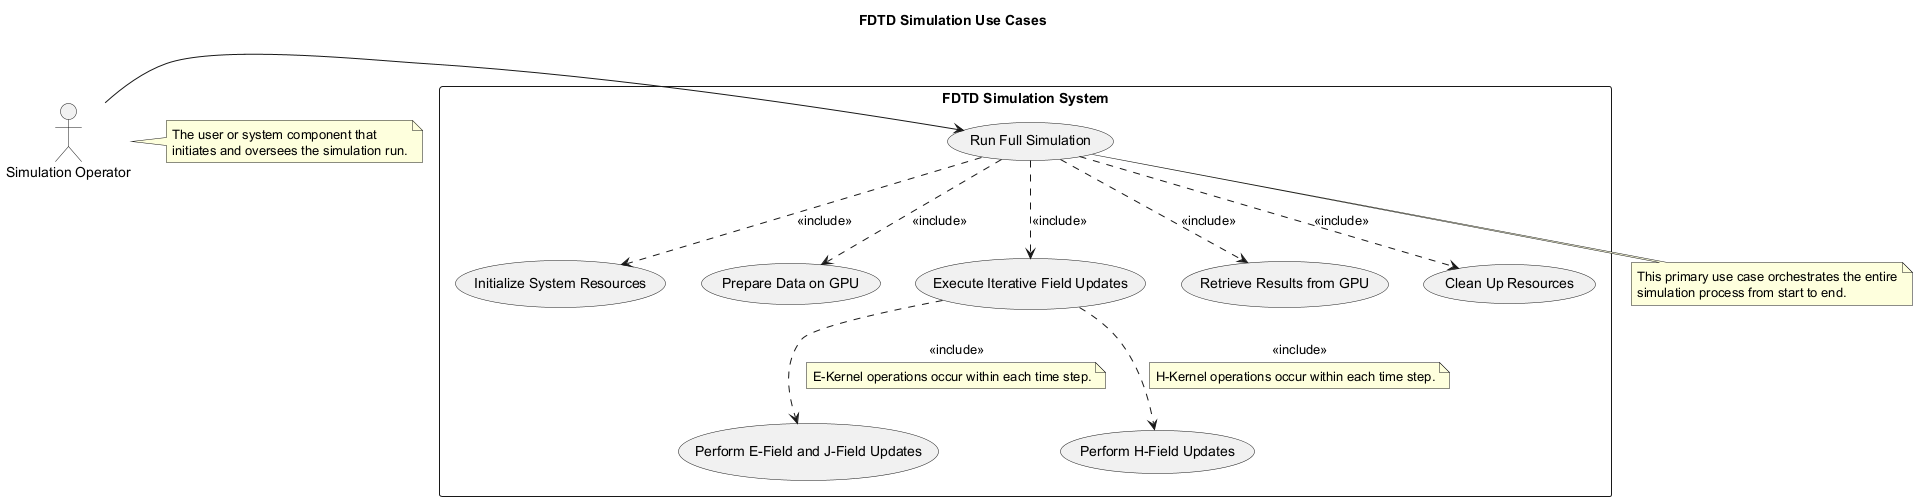

The diagram above was rendered by PlantUML. Its source (embedded in the PNG):
@startuml
title FDTD Simulation Use Cases

actor "Simulation Operator" as Operator
note right of Operator
  The user or system component that
  initiates and oversees the simulation run.
end note

rectangle "FDTD Simulation System" {
  usecase "Run Full Simulation" as UC_RunFullSimulation
  usecase "Initialize System Resources" as UC_Init
  usecase "Prepare Data on GPU" as UC_DataToGPU
  usecase "Execute Iterative Field Updates" as UC_TimeLoop
  usecase "Perform E-Field and J-Field Updates" as UC_E_Kernel
  usecase "Perform H-Field Updates" as UC_H_Kernel
  usecase "Retrieve Results from GPU" as UC_DataToCPU
  usecase "Clean Up Resources" as UC_Cleanup

  Operator -right-> UC_RunFullSimulation

  UC_RunFullSimulation ..> UC_Init : <<include>>
  UC_RunFullSimulation ..> UC_DataToGPU : <<include>>
  UC_RunFullSimulation ..> UC_TimeLoop : <<include>>
  UC_RunFullSimulation ..> UC_DataToCPU : <<include>>
  UC_RunFullSimulation ..> UC_Cleanup : <<include>>

  UC_TimeLoop ..> UC_E_Kernel : <<include>>
  note on link: E-Kernel operations occur within each time step.
  UC_TimeLoop ..> UC_H_Kernel : <<include>>
  note on link: H-Kernel operations occur within each time step.
}

note bottom of UC_RunFullSimulation
  This primary use case orchestrates the entire
  simulation process from start to end.
end note
@enduml